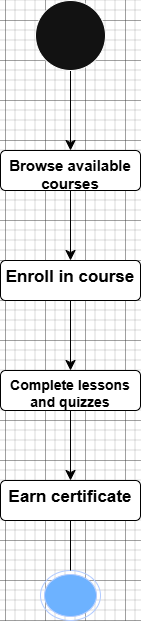

The diagram above was exported from draw.io. Its source (the exported page's mxGraphModel, read from the mxfile embedded in the PNG):
<mxGraphModel dx="1034" dy="570" grid="1" gridSize="10" guides="1" tooltips="1" connect="1" arrows="1" fold="1" page="1" pageScale="1" pageWidth="850" pageHeight="1100" background="light-dark(#FFFFFF,#FFFFFF)" math="0" shadow="0">
  <root>
    <mxCell id="0" />
    <mxCell id="1" parent="0" />
    <mxCell id="CDRY8Ov-PAZOq3XGTGc_-2" value="" style="endArrow=classic;html=1;rounded=0;exitX=0.5;exitY=1;exitDx=0;exitDy=0;" edge="1" parent="1">
      <mxGeometry width="50" height="50" relative="1" as="geometry">
        <mxPoint x="425" y="130" as="sourcePoint" />
        <mxPoint x="425" y="220" as="targetPoint" />
      </mxGeometry>
    </mxCell>
    <mxCell id="CDRY8Ov-PAZOq3XGTGc_-14" value="" style="endArrow=classic;html=1;rounded=0;exitX=0.5;exitY=1;exitDx=0;exitDy=0;strokeColor=light-dark(#000000,#000000);startSize=18;endSize=8;" edge="1" parent="1">
      <mxGeometry width="50" height="50" relative="1" as="geometry">
        <mxPoint x="425" y="130" as="sourcePoint" />
        <mxPoint x="425" y="210" as="targetPoint" />
      </mxGeometry>
    </mxCell>
    <mxCell id="CDRY8Ov-PAZOq3XGTGc_-16" value="&lt;font style=&quot;color: light-dark(rgb(0, 0, 0), rgb(0, 0, 0)); font-size: 15px;&quot;&gt;&lt;b&gt;Browse available courses&lt;/b&gt;&lt;/font&gt;" style="html=1;align=center;verticalAlign=top;rounded=1;absoluteArcSize=1;arcSize=10;dashed=0;whiteSpace=wrap;strokeColor=light-dark(#000000,#000000);fillColor=light-dark(#FFFFFF,#FFFFFF);" vertex="1" parent="1">
      <mxGeometry x="355" y="210" width="140" height="40" as="geometry" />
    </mxCell>
    <mxCell id="CDRY8Ov-PAZOq3XGTGc_-17" value="" style="endArrow=classic;html=1;rounded=0;exitX=0.5;exitY=1;exitDx=0;exitDy=0;strokeColor=light-dark(#000000,#000000);startSize=18;endSize=8;" edge="1" parent="1" source="CDRY8Ov-PAZOq3XGTGc_-16">
      <mxGeometry width="50" height="50" relative="1" as="geometry">
        <mxPoint x="400" y="330" as="sourcePoint" />
        <mxPoint x="425" y="320" as="targetPoint" />
      </mxGeometry>
    </mxCell>
    <mxCell id="CDRY8Ov-PAZOq3XGTGc_-19" value="&lt;font style=&quot;font-size: 17px; color: light-dark(rgb(0, 0, 0), rgb(0, 0, 0));&quot;&gt;&lt;b&gt;Enroll in course&lt;/b&gt;&lt;/font&gt;" style="html=1;align=center;verticalAlign=top;rounded=1;absoluteArcSize=1;arcSize=10;dashed=0;whiteSpace=wrap;strokeColor=light-dark(#000000,#000000);gradientColor=default;fillColor=light-dark(#FFFFFF,#FFFFFF);" vertex="1" parent="1">
      <mxGeometry x="355" y="320" width="140" height="40" as="geometry" />
    </mxCell>
    <mxCell id="CDRY8Ov-PAZOq3XGTGc_-21" value="" style="endArrow=classic;html=1;rounded=0;exitX=0.5;exitY=1;exitDx=0;exitDy=0;startSize=18;endSize=8;strokeColor=light-dark(#000000,#000000);" edge="1" parent="1" source="CDRY8Ov-PAZOq3XGTGc_-19">
      <mxGeometry width="50" height="50" relative="1" as="geometry">
        <mxPoint x="440" y="430" as="sourcePoint" />
        <mxPoint x="425" y="430" as="targetPoint" />
      </mxGeometry>
    </mxCell>
    <mxCell id="CDRY8Ov-PAZOq3XGTGc_-22" value="&lt;font style=&quot;font-size: 14px; color: light-dark(rgb(0, 0, 0), rgb(0, 0, 0));&quot;&gt;&lt;b style=&quot;&quot;&gt;Complete lessons and quizzes&lt;/b&gt;&lt;/font&gt;" style="html=1;align=center;verticalAlign=top;rounded=1;absoluteArcSize=1;arcSize=10;dashed=0;whiteSpace=wrap;strokeColor=light-dark(#000000,#000000);fillColor=light-dark(#FFFFFF,#FFFFFF);" vertex="1" parent="1">
      <mxGeometry x="355" y="430" width="140" height="40" as="geometry" />
    </mxCell>
    <mxCell id="CDRY8Ov-PAZOq3XGTGc_-23" value="" style="endArrow=classic;html=1;rounded=0;exitX=0.5;exitY=1;exitDx=0;exitDy=0;strokeColor=light-dark(#000000,#000000);startSize=18;endSize=8;" edge="1" parent="1" source="CDRY8Ov-PAZOq3XGTGc_-22">
      <mxGeometry width="50" height="50" relative="1" as="geometry">
        <mxPoint x="440" y="550" as="sourcePoint" />
        <mxPoint x="425" y="540" as="targetPoint" />
      </mxGeometry>
    </mxCell>
    <mxCell id="CDRY8Ov-PAZOq3XGTGc_-24" value="&lt;font style=&quot;color: light-dark(rgb(0, 0, 0), rgb(0, 0, 0)); font-size: 17px;&quot;&gt;&lt;b&gt;Earn certificate&lt;/b&gt;&lt;/font&gt;" style="html=1;align=center;verticalAlign=top;rounded=1;absoluteArcSize=1;arcSize=10;dashed=0;whiteSpace=wrap;strokeColor=light-dark(#000000,#000000);fillColor=light-dark(#FFFFFF,#FFFFFF);" vertex="1" parent="1">
      <mxGeometry x="355" y="540" width="140" height="40" as="geometry" />
    </mxCell>
    <mxCell id="CDRY8Ov-PAZOq3XGTGc_-25" value="" style="ellipse;html=1;shape=endState;fillColor=#0050ef;fontColor=#ffffff;strokeColor=#001DBC;" vertex="1" parent="1">
      <mxGeometry x="395" y="630" width="60" height="50" as="geometry" />
    </mxCell>
    <mxCell id="CDRY8Ov-PAZOq3XGTGc_-26" value="" style="ellipse;html=1;" vertex="1" parent="1">
      <mxGeometry x="390" y="60" width="70" height="70" as="geometry" />
    </mxCell>
    <mxCell id="CDRY8Ov-PAZOq3XGTGc_-27" value="" style="endArrow=none;html=1;rounded=0;entryX=0.5;entryY=1;entryDx=0;entryDy=0;strokeColor=light-dark(#000000,#000000);startSize=39;endSize=19;" edge="1" parent="1" target="CDRY8Ov-PAZOq3XGTGc_-24">
      <mxGeometry width="50" height="50" relative="1" as="geometry">
        <mxPoint x="425" y="630" as="sourcePoint" />
        <mxPoint x="450" y="600" as="targetPoint" />
      </mxGeometry>
    </mxCell>
  </root>
</mxGraphModel>